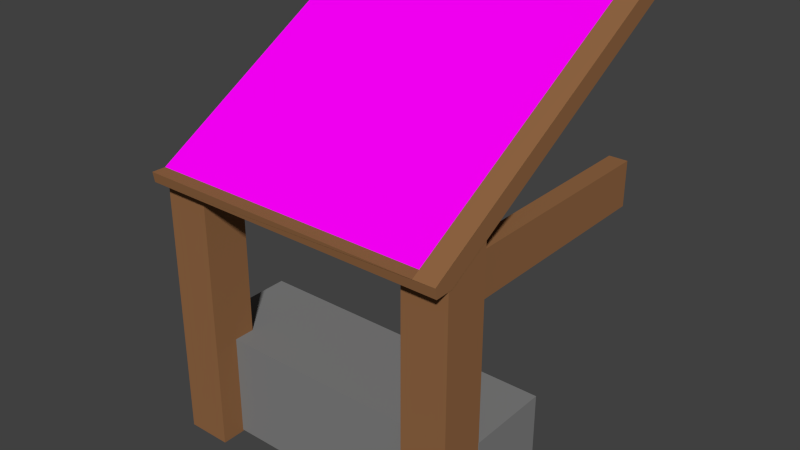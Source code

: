 # Source: BuildingAttachment3.blend  (saved by Blender 2.71.0; exported with 4.5.12 LTS)
import bpy
from mathutils import Matrix  # noqa: F401  (used for matrix-valued properties, if any)

bpy.ops.wm.read_factory_settings(use_empty=True)
scene = bpy.context.scene
scene.name = 'Scene'

# ---- collections
col_collection_1 = bpy.data.collections.new('Collection 1'); scene.collection.children.link(col_collection_1)

# ---- images (referenced by path relative to the original .blend; pixels are not part of the script)
import os
ASSET_DIR = os.environ.get("B2B_ASSET_DIR", "")  # directory of the original .blend (textures are referenced by path, not embedded)
HERE = os.path.dirname(os.path.abspath(__file__))  # packed textures are extracted next to this script under _unpacked/

def load_image(name, relpath, width, height, colorspace="sRGB"):
    """Load a texture the original file referenced (path relative to the .blend, or extracted next to this script)."""
    p = next((c for c in (os.path.join(HERE, relpath), os.path.join(ASSET_DIR, relpath)) if relpath and os.path.exists(c)), "")
    if p:
        img = bpy.data.images.load(p, check_existing=True)
        img.name = name
    else:  # same state as the original file: an image datablock whose file is absent (Cycles renders it pink)
        img = bpy.data.images.new(name, width, height)
        img.source = "FILE"
        img.filepath = "//" + (relpath or name)
    img.colorspace_settings.name = colorspace
    return img
img_roof2_jpg = load_image('roof2.jpg', 'roof2.jpg', 1024, 1024, 'sRGB')

# ---- materials (node trees are filled in below, after node groups)
mat_gray = bpy.data.materials.new('Gray')
mat_gray.alpha_threshold = 0.0
mat_gray.diffuse_color = (0.2195, 0.2195, 0.2195, 1.0)
mat_gray.specular_color = (0.3294, 0.3294, 0.3294)
mat_gray.roughness = 0.5
mat_gray.line_color = (0.0, 0.0, 0.0, 1.0)
mat_wood = bpy.data.materials.new('Wood')
mat_wood.alpha_threshold = 0.0
mat_wood.diffuse_color = (0.2874, 0.1356, 0.05781, 1.0)
mat_wood.specular_color = (0.3294, 0.3294, 0.3294)
mat_wood.roughness = 0.5
mat_wood.line_color = (0.0, 0.0, 0.0, 1.0)
mat_roofs = bpy.data.materials.new('Roofs')
mat_roofs.alpha_threshold = 0.0
mat_roofs.diffuse_color = (0.8, 0.1133, 0.0, 1.0)
mat_roofs.roughness = 0.5
mat_roofs.line_color = (0.0, 0.0, 0.0, 1.0)

# ---- material node trees
mat_roofs.use_nodes = True; mat_roofs.node_tree.nodes.clear()
_N = mat_roofs.node_tree.nodes; _L = mat_roofs.node_tree.links
n0 = _N.new('ShaderNodeOutputMaterial'); n0.name = 'Material Output'; n0.location = (300, 300)
n1 = _N.new('ShaderNodeBsdfDiffuse'); n1.name = 'Diffuse BSDF'; n1.location = (10, 300)
n2 = _N.new('ShaderNodeTexCoord'); n2.name = 'Texture Coordinate'; n2.location = (-750, 376)
n3 = _N.new('ShaderNodeMapping'); n3.name = 'Mapping'; n3.location = (-553, 384)
n3.vector_type = 'TEXTURE'
n4 = _N.new('ShaderNodeTexImage'); n4.name = 'Image Texture'; n4.location = (-187, 361)
n4.width = 140
n4.image = img_roof2_jpg
_L.new(n1.outputs[0], n0.inputs[0])
_L.new(n2.outputs[2], n3.inputs[0])
_L.new(n3.outputs[0], n4.inputs[0])
_L.new(n4.outputs[0], n1.inputs[0])
n0.is_active_output = True

# ---- world
world_world = bpy.data.worlds.new('World'); scene.world = world_world
world_world.color = (0.05088, 0.05088, 0.05088)
world_world.use_sun_shadow = False
world_world.sun_shadow_jitter_overblur = 0.0
world_world.cycles.sampling_method = 'MANUAL'
world_world.cycles.sample_map_resolution = 256

# ---- meshes
me_cube_004 = bpy.data.meshes.new('Cube.004')
me_cube_004.from_pydata([(-0.1, -0.03363, -0.002975), (0.1, -0.03363, -0.002975), (-0.1, 0.03363, -0.002975), (0.1, 0.03363, -0.002975), (-0.1, 0.03363, 0.05084), (-0.1, -0.03363, 0.05084), (0.1, 0.03363, 0.05084), (0.1, -0.03363, 0.05084), (0.1, 0.03363, 0.05084), (0.1, -0.03363, 0.05084), (0.07536, -0.03363, 0.06428), (0.07536, 0.03363, 0.06428), (0.07536, 0.03363, 0.05084), (0.07536, -0.03363, 0.05084), (-0.07255, -0.03363, 0.06428), (-0.07255, 0.03363, 0.06428), (-0.07255, 0.03363, 0.05084), (-0.07255, -0.03363, 0.05084)], [], [(4, 2, 0, 5), (2, 3, 1, 0), (7, 6, 8, 9), (5, 0, 1, 7), (6, 3, 2, 4), (4, 5, 17, 16), (3, 6, 7, 1), (9, 8, 12, 13), (12, 11, 10, 13), (15, 16, 17, 14), (14, 17, 13, 10), (14, 10, 11, 15), (16, 15, 11, 12)])
me_cube_004.materials.append(mat_gray)
me_cube_004.use_remesh_preserve_volume = False
me_cube_004.use_remesh_preserve_attributes = False
me_cube_004.use_mirror_vertex_groups = False
me_cube_004.update()
me_cube_007 = bpy.data.meshes.new('Cube.007')
me_cube_007.from_pydata([(-0.09195, 0.112, -0.1), (-0.09195, 0.141, -0.1), (-0.08, 0.141, -0.1), (-0.08, 0.112, -0.1), (-0.09195, 0.112, 0.07323), (-0.09195, 0.141, 0.07323), (-0.08, 0.141, 0.07323), (-0.08, 0.112, 0.07323)], [], [(4, 5, 1, 0), (5, 6, 2, 1), (6, 7, 3, 2), (7, 4, 0, 3), (0, 1, 2, 3), (7, 6, 5, 4)])
me_cube_007.materials.append(mat_wood)
me_cube_007.use_remesh_preserve_volume = False
me_cube_007.use_remesh_preserve_attributes = False
me_cube_007.use_mirror_vertex_groups = False
me_cube_007.update()
me_cube_006 = bpy.data.meshes.new('Cube.006')
me_cube_006.from_pydata([(0.0793, 0.112, -0.1), (0.0793, 0.141, -0.1), (0.09125, 0.141, -0.1), (0.09125, 0.112, -0.1), (0.0793, 0.112, 0.07323), (0.0793, 0.141, 0.07323), (0.09125, 0.141, 0.07323), (0.09125, 0.112, 0.07323)], [], [(4, 5, 1, 0), (5, 6, 2, 1), (6, 7, 3, 2), (7, 4, 0, 3), (0, 1, 2, 3), (7, 6, 5, 4)])
me_cube_006.materials.append(mat_wood)
me_cube_006.use_remesh_preserve_volume = False
me_cube_006.use_remesh_preserve_attributes = False
me_cube_006.use_mirror_vertex_groups = False
me_cube_006.update()
me_cube_005 = bpy.data.meshes.new('Cube.005')
me_cube_005.from_pydata([(-0.09989, -0.03469, 0.07968), (-0.09989, -0.03469, 0.05067), (-0.07088, -0.03469, 0.05067), (-0.07088, -0.03469, 0.07968), (-0.0999, 0.1392, 0.07968), (-0.0999, 0.1549, 0.05067), (-0.07088, 0.1549, 0.05067), (-0.07088, 0.1392, 0.07968)], [], [(4, 5, 1, 0), (5, 6, 2, 1), (6, 7, 3, 2), (7, 4, 0, 3), (0, 1, 2, 3), (7, 6, 5, 4)])
me_cube_005.materials.append(mat_wood)
me_cube_005.use_remesh_preserve_volume = False
me_cube_005.use_remesh_preserve_attributes = False
me_cube_005.use_mirror_vertex_groups = False
me_cube_005.update()
me_cube_003 = bpy.data.meshes.new('Cube.003')
me_cube_003.from_pydata([(0.07077, -0.03469, 0.07968), (0.07077, -0.03469, 0.05067), (0.09978, -0.03469, 0.05067), (0.09978, -0.03469, 0.07968), (0.07077, 0.1385, 0.07968), (0.07077, 0.1542, 0.05067), (0.09978, 0.1542, 0.05067), (0.09978, 0.1385, 0.07968)], [], [(4, 5, 1, 0), (5, 6, 2, 1), (6, 7, 3, 2), (7, 4, 0, 3), (0, 1, 2, 3), (7, 6, 5, 4)])
me_cube_003.materials.append(mat_wood)
me_cube_003.use_remesh_preserve_volume = False
me_cube_003.use_remesh_preserve_attributes = False
me_cube_003.use_mirror_vertex_groups = False
me_cube_003.update()
me_cube_002 = bpy.data.meshes.new('Cube.002')
me_cube_002.from_pydata([(0.1, 0.1384, 0.07727), (0.1, 0.2384, -0.09593), (-0.1, 0.2384, -0.09593), (-0.1, 0.1384, 0.07727), (0.1, 0.1488, 0.08327), (0.1, 0.2488, -0.08993), (-0.1, 0.2488, -0.08993), (0.1, 0.1448, 0.09007), (0.1, 0.2488, -0.08993), (-0.1, 0.2488, -0.08993), (-0.1, 0.1448, 0.09007), (0.08652, 0.1447, 0.09033), (0.08652, 0.2428, -0.07961), (0.08652, 0.1449, 0.08137), (0.08652, 0.2391, -0.08177), (-0.09983, 0.239, -0.08157), (-0.09956, 0.1449, 0.08137), (0.1, 0.1386, 0.07713), (-0.1, 0.1386, 0.07713), (0.1, 0.1382, 0.08895), (-0.1, 0.1382, 0.08895), (-0.1, 0.2428, -0.07954), (-0.1, 0.2428, -0.07954), (-0.1, 0.2322, -0.08521), (-0.1, 0.1493, 0.08227)], [], [(4, 0, 1, 5), (5, 1, 2, 6), (0, 3, 23, 2, 1), (6, 5, 8, 9), (5, 4, 7, 8), (14, 15, 22, 12), (8, 12, 11, 7), (16, 13, 14, 15), (12, 14, 13, 11), (0, 7, 19), (4, 7, 0), (16, 10, 11, 13), (0, 3, 18, 17), (20, 10, 3), (17, 19, 20, 18), (11, 10, 20, 19, 7), (12, 22, 9, 8), (21, 6, 9, 22), (6, 2, 23, 21), (10, 16, 3), (23, 18, 16, 15), (9, 22, 15, 14, 12, 8)])
me_cube_002.polygons.foreach_set('material_index', [0, 0, 0, 0, 0, 0, 0, 1, 0, 0, 0, 0, 0, 0, 0, 0, 0, 0, 0, 0, 0, 0])
_uv = me_cube_002.uv_layers.new(name='UVMap')
_uv.uv.foreach_set('vector', [0.0, 0.0, 0.0, 0.0, 0.0, 0.0, 0.0, 0.0, 0.0, 0.0, 0.0, 0.0, 0.0, 0.0, 0.0, 0.0, 0.0, 0.0, 0.0, 0.0, 0.0, 0.0, 0.0, 0.0, 0.0, 0.0, 0.0, 0.0, 0.0, 0.0, 0.0, 0.0, 0.0, 0.0, 0.0, 0.0, 0.0, 0.0, 0.0, 0.0, 0.0, 0.0, 0.0, 0.0, 0.0, 0.0, 0.0, 0.0, 0.0, 0.0, 0.0, 0.0, 0.0, 0.0, 0.0, 0.0, 0.0, 0.0, 0.6762, 0.3269, 1.0, 0.3269, 1.0, 0.0009137, 0.6762, 0.0009137, 0.0, 0.0, 0.0, 0.0, 0.0, 0.0, 0.0, 0.0, 0.0, 0.0, 0.0, 0.0, 0.0, 0.0, 0.0, 0.0, 0.0, 0.0, 0.0, 0.0, 0.0, 0.0, 0.0, 0.0, 0.0, 0.0, 1.0, 0.3269, 0.0, 0.0, 0.0, 0.0, 0.0, 0.0, 0.0, 0.0, 0.0, 0.0, 0.0, 0.0, 0.0, 0.0, 0.0, 0.0, 0.0, 0.0, 0.0, 0.0, 0.0, 0.0, 0.0, 0.0, 0.0, 0.0, 0.0, 0.0, 0.0, 0.0, 0.0, 0.0, 0.0, 0.0, 0.0, 0.0, 0.0, 0.0, 0.0, 0.0, 0.0, 0.0, 0.0, 0.0, 0.0, 0.0, 0.0, 0.0, 0.0, 0.0, 0.0, 0.0, 0.0, 0.0, 0.0, 0.0, 0.0, 0.0, 0.0, 0.0, 0.0, 0.0, 0.0, 0.0, 0.0, 0.0, 0.0, 0.0, 0.6762, 0.3269, 0.0, 0.0, 0.0, 0.0, 0.0, 0.0, 0.0, 0.0, 0.0, 0.0, 0.0, 0.0])
me_cube_002.materials.append(mat_wood)
me_cube_002.materials.append(mat_roofs)
me_cube_002.use_remesh_preserve_volume = False
me_cube_002.use_remesh_preserve_attributes = False
me_cube_002.use_mirror_vertex_groups = False
me_cube_002.update()

# ---- objects
ob_bottomcube = bpy.data.objects.new('BottomCube', me_cube_004)
ob_pillarhorizontal2 = bpy.data.objects.new('pillarHorizontal2', me_cube_007)
ob_pillarhorizontal1 = bpy.data.objects.new('pillarHorizontal1', me_cube_006)
ob_pillar2 = bpy.data.objects.new('pillar2', me_cube_005)
ob_pillar = bpy.data.objects.new('pillar', me_cube_003)
ob_roof = bpy.data.objects.new('roof', me_cube_002)

# ---- transforms, parenting, visibility, modifiers, constraints
ob_bottomcube.location = (0.0, 0.0, 0.0)
ob_bottomcube.rotation_euler = (1.571, 0.0, 0.0)
ob_bottomcube.lineart.crease_threshold = 0.0
ob_pillarhorizontal2.parent = ob_bottomcube
ob_pillarhorizontal2.location = (0.0, 0.0, 0.0)
ob_pillarhorizontal2.lineart.crease_threshold = 0.0
ob_pillarhorizontal1.parent = ob_bottomcube
ob_pillarhorizontal1.location = (0.0, 0.0, 0.0)
ob_pillarhorizontal1.lineart.crease_threshold = 0.0
ob_pillar2.parent = ob_bottomcube
ob_pillar2.location = (0.0, 0.0, 0.0)
ob_pillar2.lineart.crease_threshold = 0.0
ob_pillar.parent = ob_bottomcube
ob_pillar.location = (0.0, 0.0, 0.0)
ob_pillar.lineart.crease_threshold = 0.0
ob_roof.parent = ob_bottomcube
ob_roof.location = (0.0, 0.0, 0.0)
ob_roof.lineart.crease_threshold = 0.0

# ---- collection membership
col_collection_1.objects.link(ob_bottomcube)
col_collection_1.objects.link(ob_pillarhorizontal2)
col_collection_1.objects.link(ob_pillarhorizontal1)
col_collection_1.objects.link(ob_pillar2)
col_collection_1.objects.link(ob_pillar)
col_collection_1.objects.link(ob_roof)

# ---- scene / render settings (as saved in the file)
scene.frame_start = 1; scene.frame_end = 250; scene.frame_set(1)
scene.render.engine = 'CYCLES'
scene.render.resolution_percentage = 50
scene.render.dither_intensity = 0.0
scene.cycles.use_denoising = False
scene.cycles.samples = 10
scene.cycles.sampling_pattern = 'TABULATED_SOBOL'
scene.cycles.light_sampling_threshold = 0.0
scene.cycles.use_adaptive_sampling = False
scene.cycles.use_light_tree = False
scene.cycles.blur_glossy = 0.0
scene.cycles.volume_bounces = 1
scene.cycles.pixel_filter_type = 'GAUSSIAN'
scene.cycles.sample_clamp_indirect = 0.0
scene.view_settings.view_transform = 'Standard'
bpy.context.view_layer.update()

# ---- added for rendering (the .blend has no active camera and no usable light): camera, sun
cam_auto = bpy.data.cameras.new('AutoCamera')
cam_auto.lens = 50.0
cam_auto.sensor_width = 36.0
cam_auto.clip_end = 1000.0
ob_auto_camera = bpy.data.objects.new('AutoCamera', cam_auto)
scene.collection.objects.link(ob_auto_camera)
ob_auto_camera.location = (0.366101, -0.434485, 0.399912)
ob_auto_camera.rotation_euler = (1.09748, -7.21219e-08, 0.694738)
scene.camera = ob_auto_camera
light_auto_sun = bpy.data.lights.new('AutoSun', 'SUN')
light_auto_sun.energy = 3.0
light_auto_sun.angle = 0.0523599
ob_auto_sun = bpy.data.objects.new('AutoSun', light_auto_sun)
scene.collection.objects.link(ob_auto_sun)
ob_auto_sun.rotation_euler = (0.872665, 0.174533, 0.523599)
bpy.context.view_layer.update()
